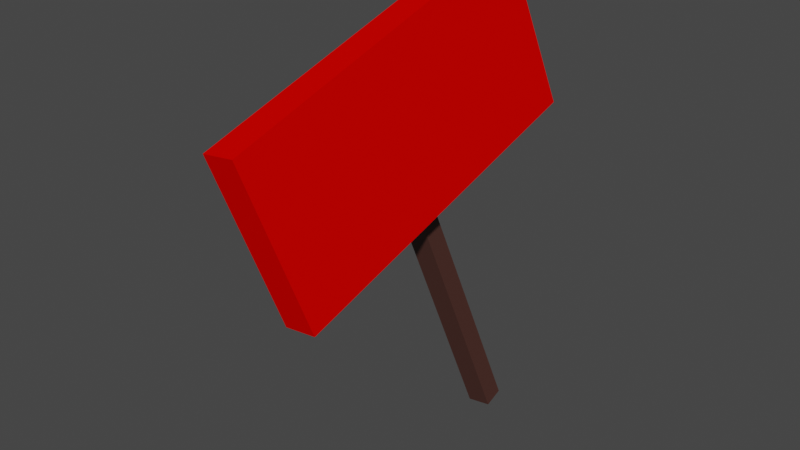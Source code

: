 # Source: Exit.blend  (saved by Blender 3.3.6; exported with 4.5.12 LTS)
import bpy
from mathutils import Matrix  # noqa: F401  (used for matrix-valued properties, if any)

bpy.ops.wm.read_factory_settings(use_empty=True)
scene = bpy.context.scene
scene.name = 'Scene'

# ---- collections
col_collection = bpy.data.collections.new('Collection'); scene.collection.children.link(col_collection)

# ---- materials (node trees are filled in below, after node groups)
mat_material_001 = bpy.data.materials.new('Material.001')
mat_material_001.use_transparent_shadow = False
mat_material_001.diffuse_color = (0.07035, 0.02646, 0.01998, 1.0)
mat_material_001.roughness = 0.5
mat_material_002 = bpy.data.materials.new('Material.002')
mat_material_002.use_transparent_shadow = False
mat_material_002.diffuse_color = (0.8, 0.0007641, 0.0, 1.0)
mat_material_002.roughness = 0.0
mat_material_002.specular_intensity = 0.0

# ---- material node trees
mat_material_001.use_nodes = True; mat_material_001.node_tree.nodes.clear()
_N = mat_material_001.node_tree.nodes; _L = mat_material_001.node_tree.links
n0 = _N.new('ShaderNodeBsdfPrincipled'); n0.name = 'Principled BSDF'; n0.location = (10, 300)
n0.distribution = 'GGX'
n0.subsurface_method = 'RANDOM_WALK_SKIN'
n0.inputs[0].default_value = (0.07035, 0.02646, 0.01998, 1.0)
n0.inputs[3].default_value = 1.45
n0.inputs[27].default_value = (0.0, 0.0, 0.0, 1.0)
n0.inputs[28].default_value = 1.0
n1 = _N.new('ShaderNodeOutputMaterial'); n1.name = 'Material Output'; n1.location = (300, 300)
n2 = _N.new('ShaderNodeNormalMap'); n2.name = 'Normal Map'; n2.location = (-300, -300)
n2.label = 'Normal/Map'
n2.inputs[0].default_value = 0.0
_L.new(n0.outputs[0], n1.inputs[0])
_L.new(n2.outputs[0], n0.inputs[5])
n1.is_active_output = True

# ---- world
world_world = bpy.data.worlds.new('World'); scene.world = world_world
world_world.use_nodes = True; world_world.node_tree.nodes.clear()
_N = world_world.node_tree.nodes; _L = world_world.node_tree.links
n0 = _N.new('ShaderNodeOutputWorld'); n0.name = 'World Output'; n0.location = (300, 300)
n1 = _N.new('ShaderNodeBackground'); n1.name = 'Background'; n1.location = (10, 300)
n1.inputs[0].default_value = (0.05088, 0.05088, 0.05088, 1.0)
_L.new(n1.outputs[0], n0.inputs[0])
n0.is_active_output = True
world_world.color = (0.05088, 0.05088, 0.05088)
world_world.use_sun_shadow = False
world_world.sun_shadow_jitter_overblur = 0.0

# ---- meshes
me_cubo = bpy.data.meshes.new('Cubo')
me_cubo.from_pydata([(-1.0, -1.0, -1.0), (-1.0, -1.0, 1.0), (-1.0, 1.0, -1.0), (-1.0, 1.0, 1.0), (1.0, -1.0, -1.0), (1.0, -1.0, 1.0), (1.0, 1.0, -1.0), (1.0, 1.0, 1.0)], [], [(0, 1, 3, 2), (2, 3, 7, 6), (6, 7, 5, 4), (4, 5, 1, 0), (2, 6, 4, 0), (7, 3, 1, 5)])
me_cubo.polygons.foreach_set('use_smooth', [True] * 6)
_k = set([(0, 1), (0, 2), (0, 4), (1, 3), (1, 5), (2, 3), (2, 6), (3, 7), (4, 5), (4, 6), (5, 7), (6, 7)])
me_cubo.attributes.new('sharp_edge', 'BOOLEAN', 'EDGE').data.foreach_set('value', [ (min(e.vertices), max(e.vertices)) in _k for e in me_cubo.edges])
_uv = me_cubo.uv_layers.new(name='MapaUV')
_uv.uv.foreach_set('vector', [0.375, 0.0, 0.625, 0.0, 0.625, 0.25, 0.375, 0.25, 0.375, 0.25, 0.625, 0.25, 0.625, 0.5, 0.375, 0.5, 0.375, 0.5, 0.625, 0.5, 0.625, 0.75, 0.375, 0.75, 0.375, 0.75, 0.625, 0.75, 0.625, 1.0, 0.375, 1.0, 0.125, 0.5, 0.375, 0.5, 0.375, 0.75, 0.125, 0.75, 0.625, 0.5, 0.875, 0.5, 0.875, 0.75, 0.625, 0.75])
me_cubo.materials.append(mat_material_001)
me_cubo.update()
me_cubo.normals_split_custom_set([tuple(v) for v in zip(*[iter([-1.0, 0.0, 0.0, -1.0, 0.0, 0.0, -1.0, 0.0, 0.0, -1.0, 0.0, 0.0, 0.0, 1.0, 0.0, 0.0, 1.0, 0.0, 0.0, 1.0, 0.0, 0.0, 1.0, 0.0, 1.0, 0.0, 0.0, 1.0, 0.0, 0.0, 1.0, 0.0, 0.0, 1.0, 0.0, 0.0, 0.0, -1.0, 0.0, 0.0, -1.0, 0.0, 0.0, -1.0, 0.0, 0.0, -1.0, 0.0, 0.0, 0.0, -1.0, 0.0, 0.0, -1.0, 0.0, 0.0, -1.0, 0.0, 0.0, -1.0, 0.0, 0.0, 1.0, 0.0, 0.0, 1.0, 0.0, 0.0, 1.0, 0.0, 0.0, 1.0])] * 3)])
me_cubo_001 = bpy.data.meshes.new('Cubo.001')
me_cubo_001.from_pydata([(-1.0, -1.0, -1.0), (-1.0, -1.0, 1.0), (-1.0, 1.0, -1.0), (-1.0, 1.0, 1.0), (1.0, -1.0, -1.0), (1.0, -1.0, 1.0), (1.0, 1.0, -1.0), (1.0, 1.0, 1.0)], [], [(0, 1, 3, 2), (2, 3, 7, 6), (6, 7, 5, 4), (4, 5, 1, 0), (2, 6, 4, 0), (7, 3, 1, 5)])
me_cubo_001.polygons.foreach_set('use_smooth', [True] * 6)
_k = set([(0, 1), (0, 2), (0, 4), (1, 3), (1, 5), (2, 3), (2, 6), (3, 7), (4, 5), (4, 6), (5, 7), (6, 7)])
me_cubo_001.attributes.new('sharp_edge', 'BOOLEAN', 'EDGE').data.foreach_set('value', [ (min(e.vertices), max(e.vertices)) in _k for e in me_cubo_001.edges])
_uv = me_cubo_001.uv_layers.new(name='MapaUV')
_uv.uv.foreach_set('vector', [0.3811, 1.001, 0.38, 0.7506, 0.63, 0.7495, 0.6311, 0.9995, 0.6267, -0.0005188, 0.8767, -0.00162, 0.8778, 0.2484, 0.6278, 0.2495, 0.6278, 0.2495, 0.6289, 0.4995, 0.3789, 0.5006, 0.3778, 0.2506, 0.3778, 0.2506, 0.1278, 0.2517, 0.1267, 0.001683, 0.3767, 0.0005819, 0.6267, -0.0005188, 0.6278, 0.2495, 0.3778, 0.2506, 0.3767, 0.0005819, 0.6289, 0.4995, 0.63, 0.7495, 0.38, 0.7506, 0.3789, 0.5006])
me_cubo_001.materials.append(mat_material_002)
me_cubo_001.update()
me_cubo_001.normals_split_custom_set([tuple(v) for v in zip(*[iter([-1.0, 0.0, 0.0, -1.0, 0.0, 0.0, -1.0, 0.0, 0.0, -1.0, 0.0, 0.0, 0.0, 1.0, 0.0, 0.0, 1.0, 0.0, 0.0, 1.0, 0.0, 0.0, 1.0, 0.0, 1.0, 0.0, 0.0, 1.0, 0.0, 0.0, 1.0, 0.0, 0.0, 1.0, 0.0, 0.0, 0.0, -1.0, 0.0, 0.0, -1.0, 0.0, 0.0, -1.0, 0.0, 0.0, -1.0, 0.0, 0.0, 0.0, -1.0, 0.0, 0.0, -1.0, 0.0, 0.0, -1.0, 0.0, 0.0, -1.0, 0.0, 0.0, 1.0, 0.0, 0.0, 1.0, 0.0, 0.0, 1.0, 0.0, 0.0, 1.0])] * 3)])

# ---- objects
ob_cubo = bpy.data.objects.new('Cubo', me_cubo)
ob_cubo_001 = bpy.data.objects.new('Cubo.001', me_cubo_001)

# ---- transforms, parenting, visibility, modifiers, constraints
ob_cubo.location = (-0.07385, -0.02342, 0.07116)
ob_cubo.rotation_euler = (0.2927, -0.1528, 1.854e-08)
ob_cubo.scale = (-0.003974, -0.003483, -0.0677)
ob_cubo.color = (0.8, 0.8, 0.8, 1.0)
ob_cubo_001.location = (-0.07315, -0.03817, 0.117)
ob_cubo_001.rotation_euler = (0.294, -0.1506, -0.0454)
ob_cubo_001.scale = (-0.005836, -0.05993, -0.02931)
ob_cubo_001.color = (0.8, 0.8, 0.8, 1.0)

# ---- collection membership
col_collection.objects.link(ob_cubo)
col_collection.objects.link(ob_cubo_001)

# ---- scene / render settings (as saved in the file)
scene.frame_start = 1; scene.frame_end = 250; scene.frame_set(1)
scene.render.engine = 'BLENDER_EEVEE_NEXT'
scene.render.fps = 30
scene.cycles.sampling_pattern = 'TABULATED_SOBOL'
scene.cycles.use_light_tree = False
scene.view_settings.view_transform = 'Filmic'
bpy.context.view_layer.update()

# ---- added for rendering (the .blend has no active camera and no usable light): camera, sun
cam_auto = bpy.data.cameras.new('AutoCamera')
cam_auto.lens = 50.0
cam_auto.sensor_width = 36.0
cam_auto.clip_end = 1000.0
ob_auto_camera = bpy.data.objects.new('AutoCamera', cam_auto)
scene.collection.objects.link(ob_auto_camera)
ob_auto_camera.location = (0.117812, -0.268173, 0.237446)
ob_auto_camera.rotation_euler = (1.09748, -7.21219e-08, 0.694738)
scene.camera = ob_auto_camera
light_auto_sun = bpy.data.lights.new('AutoSun', 'SUN')
light_auto_sun.energy = 3.0
light_auto_sun.angle = 0.0523599
ob_auto_sun = bpy.data.objects.new('AutoSun', light_auto_sun)
scene.collection.objects.link(ob_auto_sun)
ob_auto_sun.rotation_euler = (0.872665, 0.174533, 0.523599)
bpy.context.view_layer.update()
